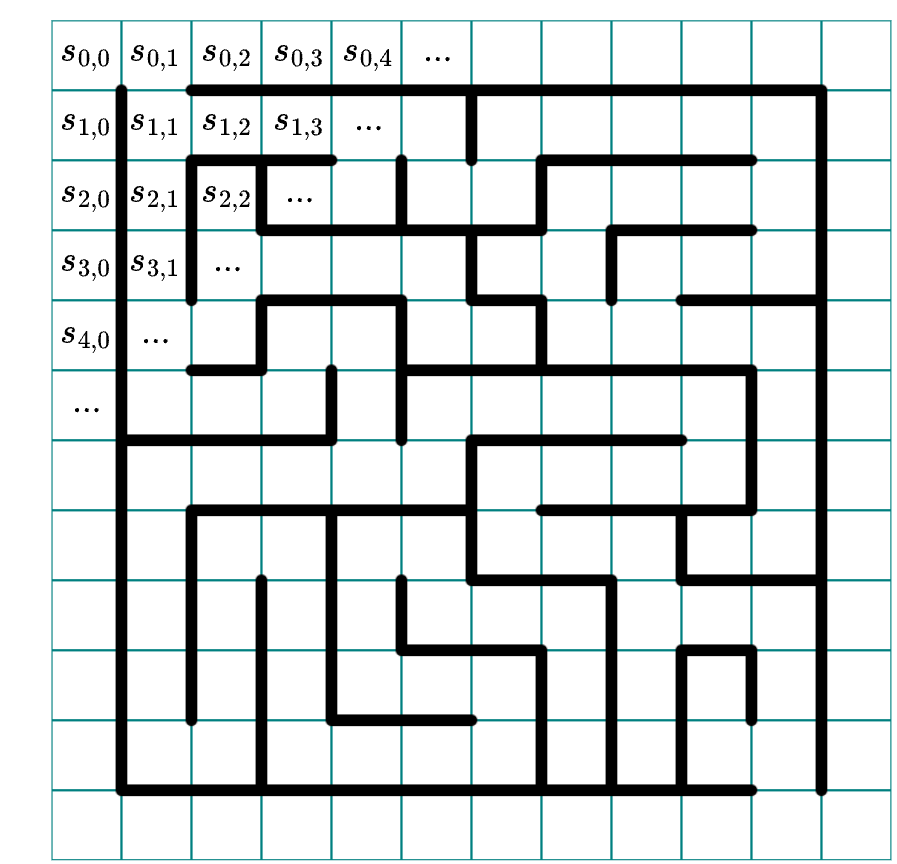

The diagram above was exported from draw.io. Its source (the exported page's mxGraphModel, read from the mxfile embedded in the PNG):
<mxGraphModel dx="5123" dy="511" grid="0" gridSize="10" guides="1" tooltips="1" connect="1" arrows="1" fold="1" page="1" pageScale="1" pageWidth="4681" pageHeight="3300" math="1" shadow="0">
  <root>
    <mxCell id="0" />
    <mxCell id="1" parent="0" />
    <mxCell id="2" parent="1" style="shape=image;verticalLabelPosition=bottom;labelBackgroundColor=default;verticalAlign=top;aspect=fixed;imageAspect=0;image=data:image/png,(base64 omitted: 17852 chars);" value="" vertex="1">
      <mxGeometry height="280" width="280" x="-420" y="500" as="geometry" />
    </mxCell>
    <mxCell id="3" parent="1" style="text;html=1;whiteSpace=wrap;strokeColor=none;fillColor=none;align=center;verticalAlign=middle;rounded=0;fontSize=10;" value="$$s_{0,0}$$" vertex="1">
      <mxGeometry height="30" width="60" x="-438" y="494" as="geometry" />
    </mxCell>
    <mxCell id="4" parent="1" style="text;html=1;whiteSpace=wrap;strokeColor=none;fillColor=none;align=center;verticalAlign=middle;rounded=0;fontSize=10;" value="$$s_{0,1}$$" vertex="1">
      <mxGeometry height="30" width="60" x="-415" y="494" as="geometry" />
    </mxCell>
    <mxCell id="5" parent="1" style="text;html=1;whiteSpace=wrap;strokeColor=none;fillColor=none;align=center;verticalAlign=middle;rounded=0;fontSize=10;" value="$$s_{0,2}$$" vertex="1">
      <mxGeometry height="30" width="60" x="-391" y="494" as="geometry" />
    </mxCell>
    <mxCell id="6" parent="1" style="text;html=1;whiteSpace=wrap;strokeColor=none;fillColor=none;align=center;verticalAlign=middle;rounded=0;fontSize=10;" value="$$s_{0,3}$$" vertex="1">
      <mxGeometry height="30" width="60" x="-367" y="494" as="geometry" />
    </mxCell>
    <mxCell id="7" parent="1" style="text;html=1;whiteSpace=wrap;strokeColor=none;fillColor=none;align=center;verticalAlign=middle;rounded=0;fontSize=10;" value="$$s_{1,0}$$" vertex="1">
      <mxGeometry height="30" width="60" x="-438" y="517" as="geometry" />
    </mxCell>
    <mxCell id="8" parent="1" style="text;html=1;whiteSpace=wrap;strokeColor=none;fillColor=none;align=center;verticalAlign=middle;rounded=0;fontSize=10;" value="$$s_{2,0}$$" vertex="1">
      <mxGeometry height="30" width="60" x="-438" y="541" as="geometry" />
    </mxCell>
    <mxCell id="9" parent="1" style="text;html=1;whiteSpace=wrap;strokeColor=none;fillColor=none;align=center;verticalAlign=middle;rounded=0;fontSize=10;" value="$$s_{3,0}$$" vertex="1">
      <mxGeometry height="30" width="60" x="-438" y="564" as="geometry" />
    </mxCell>
    <mxCell id="10" parent="1" style="text;html=1;whiteSpace=wrap;strokeColor=none;fillColor=none;align=center;verticalAlign=middle;rounded=0;fontSize=10;" value="$$s_{1,1}$$" vertex="1">
      <mxGeometry height="30" width="60" x="-415" y="517" as="geometry" />
    </mxCell>
    <mxCell id="11" parent="1" style="text;html=1;whiteSpace=wrap;strokeColor=none;fillColor=none;align=center;verticalAlign=middle;rounded=0;fontSize=10;" value="$$s_{2,1}$$" vertex="1">
      <mxGeometry height="30" width="60" x="-415" y="541" as="geometry" />
    </mxCell>
    <mxCell id="12" parent="1" style="text;html=1;whiteSpace=wrap;strokeColor=none;fillColor=none;align=center;verticalAlign=middle;rounded=0;fontSize=10;" value="$$s_{1,2}$$" vertex="1">
      <mxGeometry height="30" width="60" x="-391" y="517" as="geometry" />
    </mxCell>
    <mxCell id="13" parent="1" style="text;html=1;whiteSpace=wrap;strokeColor=none;fillColor=none;align=center;verticalAlign=middle;rounded=0;fontSize=10;" value="$$s_{1,3}$$" vertex="1">
      <mxGeometry height="30" width="60" x="-367" y="517" as="geometry" />
    </mxCell>
    <mxCell id="14" parent="1" style="text;html=1;whiteSpace=wrap;strokeColor=none;fillColor=none;align=center;verticalAlign=middle;rounded=0;fontSize=10;" value="$$s_{2,2}$$" vertex="1">
      <mxGeometry height="30" width="60" x="-391" y="541" as="geometry" />
    </mxCell>
    <mxCell id="15" parent="1" style="text;html=1;whiteSpace=wrap;strokeColor=none;fillColor=none;align=center;verticalAlign=middle;rounded=0;fontSize=10;" value="$$s_{0,4}$$" vertex="1">
      <mxGeometry height="30" width="60" x="-344" y="494" as="geometry" />
    </mxCell>
    <mxCell id="16" parent="1" style="text;html=1;whiteSpace=wrap;strokeColor=none;fillColor=none;align=center;verticalAlign=middle;rounded=0;fontSize=10;" value="$$s_{3,1}$$" vertex="1">
      <mxGeometry height="30" width="60" x="-415" y="564" as="geometry" />
    </mxCell>
    <mxCell id="17" parent="1" style="text;html=1;whiteSpace=wrap;strokeColor=none;fillColor=none;align=center;verticalAlign=middle;rounded=0;fontSize=10;" value="$$s_{4,0}$$" vertex="1">
      <mxGeometry height="30" width="60" x="-438" y="588" as="geometry" />
    </mxCell>
    <mxCell id="18" parent="1" style="text;html=1;whiteSpace=wrap;strokeColor=none;fillColor=none;align=center;verticalAlign=middle;rounded=0;fontSize=10;" value="$$...$$" vertex="1">
      <mxGeometry height="30" width="60" x="-321" y="494" as="geometry" />
    </mxCell>
    <mxCell id="19" parent="1" style="text;html=1;whiteSpace=wrap;strokeColor=none;fillColor=none;align=center;verticalAlign=middle;rounded=0;fontSize=10;" value="$$...$$" vertex="1">
      <mxGeometry height="30" width="60" x="-438" y="611" as="geometry" />
    </mxCell>
    <mxCell id="20" parent="1" style="text;html=1;whiteSpace=wrap;strokeColor=none;fillColor=none;align=center;verticalAlign=middle;rounded=0;fontSize=10;" value="$$...$$" vertex="1">
      <mxGeometry height="30" width="60" x="-415" y="588" as="geometry" />
    </mxCell>
    <mxCell id="21" parent="1" style="text;html=1;whiteSpace=wrap;strokeColor=none;fillColor=none;align=center;verticalAlign=middle;rounded=0;fontSize=10;" value="$$...$$" vertex="1">
      <mxGeometry height="30" width="60" x="-391" y="564" as="geometry" />
    </mxCell>
    <mxCell id="22" parent="1" style="text;html=1;whiteSpace=wrap;strokeColor=none;fillColor=none;align=center;verticalAlign=middle;rounded=0;fontSize=10;" value="$$...$$" vertex="1">
      <mxGeometry height="30" width="60" x="-367" y="541" as="geometry" />
    </mxCell>
    <mxCell id="23" parent="1" style="text;html=1;whiteSpace=wrap;strokeColor=none;fillColor=none;align=center;verticalAlign=middle;rounded=0;fontSize=10;" value="$$...$$" vertex="1">
      <mxGeometry height="30" width="60" x="-344" y="517" as="geometry" />
    </mxCell>
  </root>
</mxGraphModel>